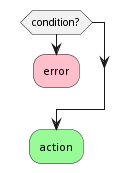

The diagram above was rendered by PlantUML. Its source (embedded in the PNG):
@startuml
if (condition?) then
	#pink:error;
	detach
endif
#palegreen:action;
@enduml